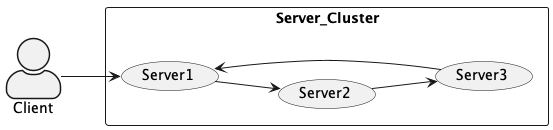

The diagram above was rendered by PlantUML. Its source (embedded in the PNG):
@startuml
left to right direction
skinparam actorStyle awesome
actor "Client" as c
rectangle Server_Cluster {
  usecase "Server1" as s1
  usecase "Server2" as s2
  usecase "Server3" as s3
}
c --> s1
s1 --> s2
s2 --> s3
s3 --> s1
@enduml